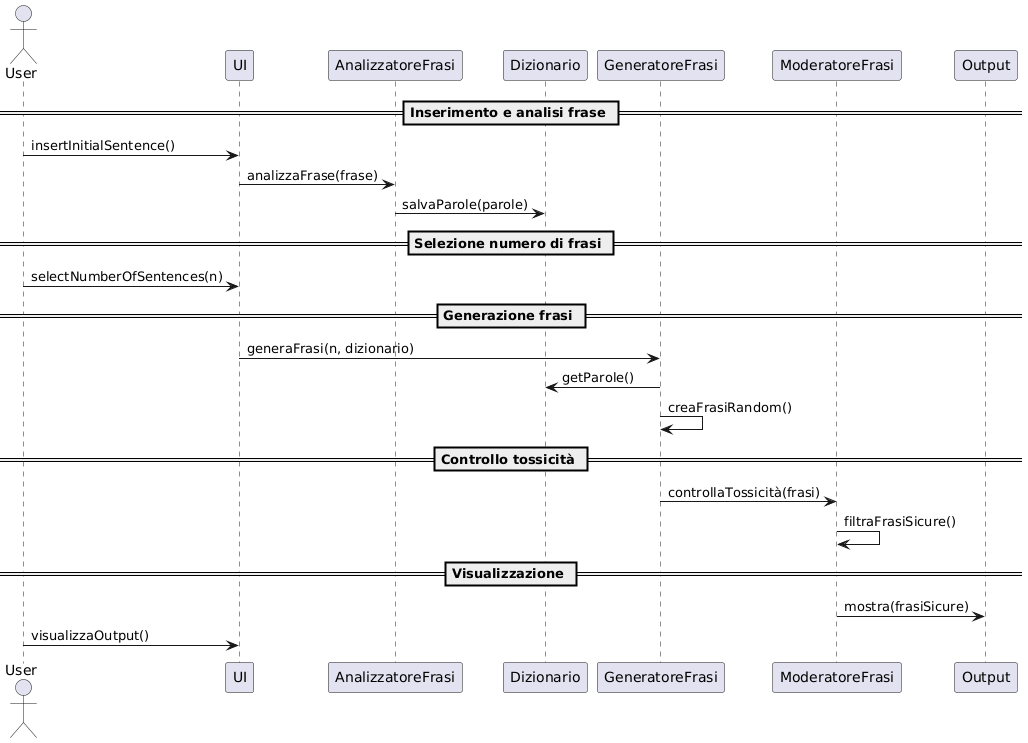

The diagram above was rendered by PlantUML. Its source (embedded in the PNG):
@startuml
actor User
participant UI
participant "AnalizzatoreFrasi" as AF
participant "Dizionario" as D
participant "GeneratoreFrasi" as GF
participant "ModeratoreFrasi" as MF
participant "Output" as O

== Inserimento e analisi frase ==
User -> UI : insertInitialSentence()
UI -> AF : analizzaFrase(frase)
AF -> D : salvaParole(parole)

== Selezione numero di frasi ==
User -> UI : selectNumberOfSentences(n)

== Generazione frasi ==
UI -> GF : generaFrasi(n, dizionario)
GF -> D : getParole()
GF -> GF : creaFrasiRandom()

== Controllo tossicità ==
GF -> MF : controllaTossicità(frasi)
MF -> MF : filtraFrasiSicure()

== Visualizzazione ==
MF -> O : mostra(frasiSicure)
User -> UI : visualizzaOutput()
@enduml